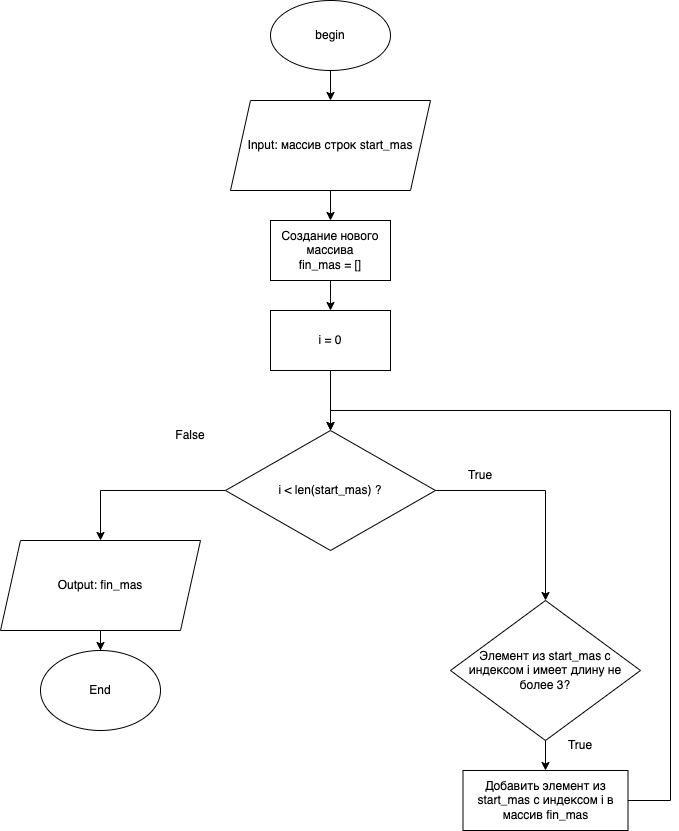

The diagram above was exported from draw.io. Its source (the exported page's mxGraphModel, read from the mxfile embedded in the PNG):
<mxGraphModel dx="954" dy="444" grid="1" gridSize="10" guides="1" tooltips="1" connect="1" arrows="1" fold="1" page="1" pageScale="1" pageWidth="827" pageHeight="1169" math="0" shadow="0">
  <root>
    <mxCell id="0" />
    <mxCell id="1" parent="0" />
    <mxCell id="thM8l1vBRaCBAdyye1VT-5" style="edgeStyle=orthogonalEdgeStyle;rounded=0;orthogonalLoop=1;jettySize=auto;html=1;entryX=0.5;entryY=0;entryDx=0;entryDy=0;" edge="1" parent="1" source="thM8l1vBRaCBAdyye1VT-1" target="thM8l1vBRaCBAdyye1VT-4">
      <mxGeometry relative="1" as="geometry" />
    </mxCell>
    <mxCell id="thM8l1vBRaCBAdyye1VT-1" value="Input: массив строк start_mas" style="shape=parallelogram;perimeter=parallelogramPerimeter;whiteSpace=wrap;html=1;fixedSize=1;" vertex="1" parent="1">
      <mxGeometry x="340" y="120" width="200" height="90" as="geometry" />
    </mxCell>
    <mxCell id="thM8l1vBRaCBAdyye1VT-3" style="edgeStyle=orthogonalEdgeStyle;rounded=0;orthogonalLoop=1;jettySize=auto;html=1;entryX=0.5;entryY=0;entryDx=0;entryDy=0;" edge="1" parent="1" source="thM8l1vBRaCBAdyye1VT-2" target="thM8l1vBRaCBAdyye1VT-1">
      <mxGeometry relative="1" as="geometry" />
    </mxCell>
    <mxCell id="thM8l1vBRaCBAdyye1VT-2" value="begin" style="ellipse;whiteSpace=wrap;html=1;" vertex="1" parent="1">
      <mxGeometry x="380" y="20" width="120" height="70" as="geometry" />
    </mxCell>
    <mxCell id="thM8l1vBRaCBAdyye1VT-10" style="edgeStyle=orthogonalEdgeStyle;rounded=0;orthogonalLoop=1;jettySize=auto;html=1;entryX=0.5;entryY=0;entryDx=0;entryDy=0;" edge="1" parent="1" source="thM8l1vBRaCBAdyye1VT-4" target="thM8l1vBRaCBAdyye1VT-9">
      <mxGeometry relative="1" as="geometry" />
    </mxCell>
    <mxCell id="thM8l1vBRaCBAdyye1VT-4" value="Создание нового массива&lt;br&gt;fin_mas = []" style="rounded=0;whiteSpace=wrap;html=1;" vertex="1" parent="1">
      <mxGeometry x="380" y="240" width="120" height="60" as="geometry" />
    </mxCell>
    <mxCell id="thM8l1vBRaCBAdyye1VT-8" value="i &amp;lt; len(start_mas) ?" style="rhombus;whiteSpace=wrap;html=1;" vertex="1" parent="1">
      <mxGeometry x="335" y="450" width="210" height="120" as="geometry" />
    </mxCell>
    <mxCell id="thM8l1vBRaCBAdyye1VT-11" style="edgeStyle=orthogonalEdgeStyle;rounded=0;orthogonalLoop=1;jettySize=auto;html=1;" edge="1" parent="1" source="thM8l1vBRaCBAdyye1VT-9" target="thM8l1vBRaCBAdyye1VT-8">
      <mxGeometry relative="1" as="geometry" />
    </mxCell>
    <mxCell id="thM8l1vBRaCBAdyye1VT-9" value="i = 0" style="rounded=0;whiteSpace=wrap;html=1;" vertex="1" parent="1">
      <mxGeometry x="380" y="330" width="120" height="60" as="geometry" />
    </mxCell>
    <mxCell id="thM8l1vBRaCBAdyye1VT-29" style="edgeStyle=orthogonalEdgeStyle;rounded=0;orthogonalLoop=1;jettySize=auto;html=1;" edge="1" parent="1" source="thM8l1vBRaCBAdyye1VT-12" target="thM8l1vBRaCBAdyye1VT-28">
      <mxGeometry relative="1" as="geometry" />
    </mxCell>
    <mxCell id="thM8l1vBRaCBAdyye1VT-12" value="Output: fin_mas" style="shape=parallelogram;perimeter=parallelogramPerimeter;whiteSpace=wrap;html=1;fixedSize=1;" vertex="1" parent="1">
      <mxGeometry x="110" y="560" width="200" height="90" as="geometry" />
    </mxCell>
    <mxCell id="thM8l1vBRaCBAdyye1VT-15" value="Элемент из start_mas с индексом i имеет длину не более 3?" style="rhombus;whiteSpace=wrap;html=1;" vertex="1" parent="1">
      <mxGeometry x="560" y="620" width="190" height="140" as="geometry" />
    </mxCell>
    <mxCell id="thM8l1vBRaCBAdyye1VT-18" value="" style="group" vertex="1" connectable="0" parent="1">
      <mxGeometry x="270" y="440" width="60" height="30" as="geometry" />
    </mxCell>
    <mxCell id="thM8l1vBRaCBAdyye1VT-13" style="edgeStyle=orthogonalEdgeStyle;rounded=0;orthogonalLoop=1;jettySize=auto;html=1;entryX=0.5;entryY=0;entryDx=0;entryDy=0;" edge="1" parent="thM8l1vBRaCBAdyye1VT-18" source="thM8l1vBRaCBAdyye1VT-8" target="thM8l1vBRaCBAdyye1VT-12">
      <mxGeometry relative="1" as="geometry" />
    </mxCell>
    <mxCell id="thM8l1vBRaCBAdyye1VT-14" value="False" style="text;html=1;strokeColor=none;fillColor=none;align=center;verticalAlign=middle;whiteSpace=wrap;rounded=0;" vertex="1" parent="thM8l1vBRaCBAdyye1VT-18">
      <mxGeometry width="60" height="30" as="geometry" />
    </mxCell>
    <mxCell id="thM8l1vBRaCBAdyye1VT-22" value="" style="group" vertex="1" connectable="0" parent="1">
      <mxGeometry x="560" y="480" width="70" height="30" as="geometry" />
    </mxCell>
    <mxCell id="thM8l1vBRaCBAdyye1VT-20" style="edgeStyle=orthogonalEdgeStyle;rounded=0;orthogonalLoop=1;jettySize=auto;html=1;entryX=0.5;entryY=0;entryDx=0;entryDy=0;" edge="1" parent="thM8l1vBRaCBAdyye1VT-22" source="thM8l1vBRaCBAdyye1VT-8" target="thM8l1vBRaCBAdyye1VT-15">
      <mxGeometry relative="1" as="geometry">
        <mxPoint x="100" y="120" as="targetPoint" />
      </mxGeometry>
    </mxCell>
    <mxCell id="thM8l1vBRaCBAdyye1VT-19" value="" style="group" vertex="1" connectable="0" parent="thM8l1vBRaCBAdyye1VT-22">
      <mxGeometry width="70" height="30" as="geometry" />
    </mxCell>
    <mxCell id="thM8l1vBRaCBAdyye1VT-17" value="True" style="text;html=1;strokeColor=none;fillColor=none;align=center;verticalAlign=middle;whiteSpace=wrap;rounded=0;container=1;" vertex="1" parent="thM8l1vBRaCBAdyye1VT-19">
      <mxGeometry width="60" height="30" as="geometry">
        <mxRectangle width="60" height="30" as="alternateBounds" />
      </mxGeometry>
    </mxCell>
    <mxCell id="thM8l1vBRaCBAdyye1VT-25" style="edgeStyle=orthogonalEdgeStyle;rounded=0;orthogonalLoop=1;jettySize=auto;html=1;entryX=0.5;entryY=0;entryDx=0;entryDy=0;" edge="1" parent="1" source="thM8l1vBRaCBAdyye1VT-23" target="thM8l1vBRaCBAdyye1VT-8">
      <mxGeometry relative="1" as="geometry">
        <Array as="points">
          <mxPoint x="780" y="820" />
          <mxPoint x="780" y="430" />
          <mxPoint x="440" y="430" />
        </Array>
      </mxGeometry>
    </mxCell>
    <mxCell id="thM8l1vBRaCBAdyye1VT-23" value="Добавить элемент из start_mas с индексом i в массив fin_mas" style="rounded=0;whiteSpace=wrap;html=1;" vertex="1" parent="1">
      <mxGeometry x="572.5" y="790" width="165" height="60" as="geometry" />
    </mxCell>
    <mxCell id="thM8l1vBRaCBAdyye1VT-27" value="" style="group" vertex="1" connectable="0" parent="1">
      <mxGeometry x="660" y="750" width="60" height="30" as="geometry" />
    </mxCell>
    <mxCell id="thM8l1vBRaCBAdyye1VT-24" style="edgeStyle=orthogonalEdgeStyle;rounded=0;orthogonalLoop=1;jettySize=auto;html=1;entryX=0.5;entryY=0;entryDx=0;entryDy=0;" edge="1" parent="thM8l1vBRaCBAdyye1VT-27" source="thM8l1vBRaCBAdyye1VT-15" target="thM8l1vBRaCBAdyye1VT-23">
      <mxGeometry relative="1" as="geometry" />
    </mxCell>
    <mxCell id="thM8l1vBRaCBAdyye1VT-26" value="True" style="text;html=1;strokeColor=none;fillColor=none;align=center;verticalAlign=middle;whiteSpace=wrap;rounded=0;" vertex="1" parent="thM8l1vBRaCBAdyye1VT-27">
      <mxGeometry width="60" height="30" as="geometry" />
    </mxCell>
    <mxCell id="thM8l1vBRaCBAdyye1VT-28" value="End" style="ellipse;whiteSpace=wrap;html=1;" vertex="1" parent="1">
      <mxGeometry x="150" y="670" width="120" height="80" as="geometry" />
    </mxCell>
  </root>
</mxGraphModel>